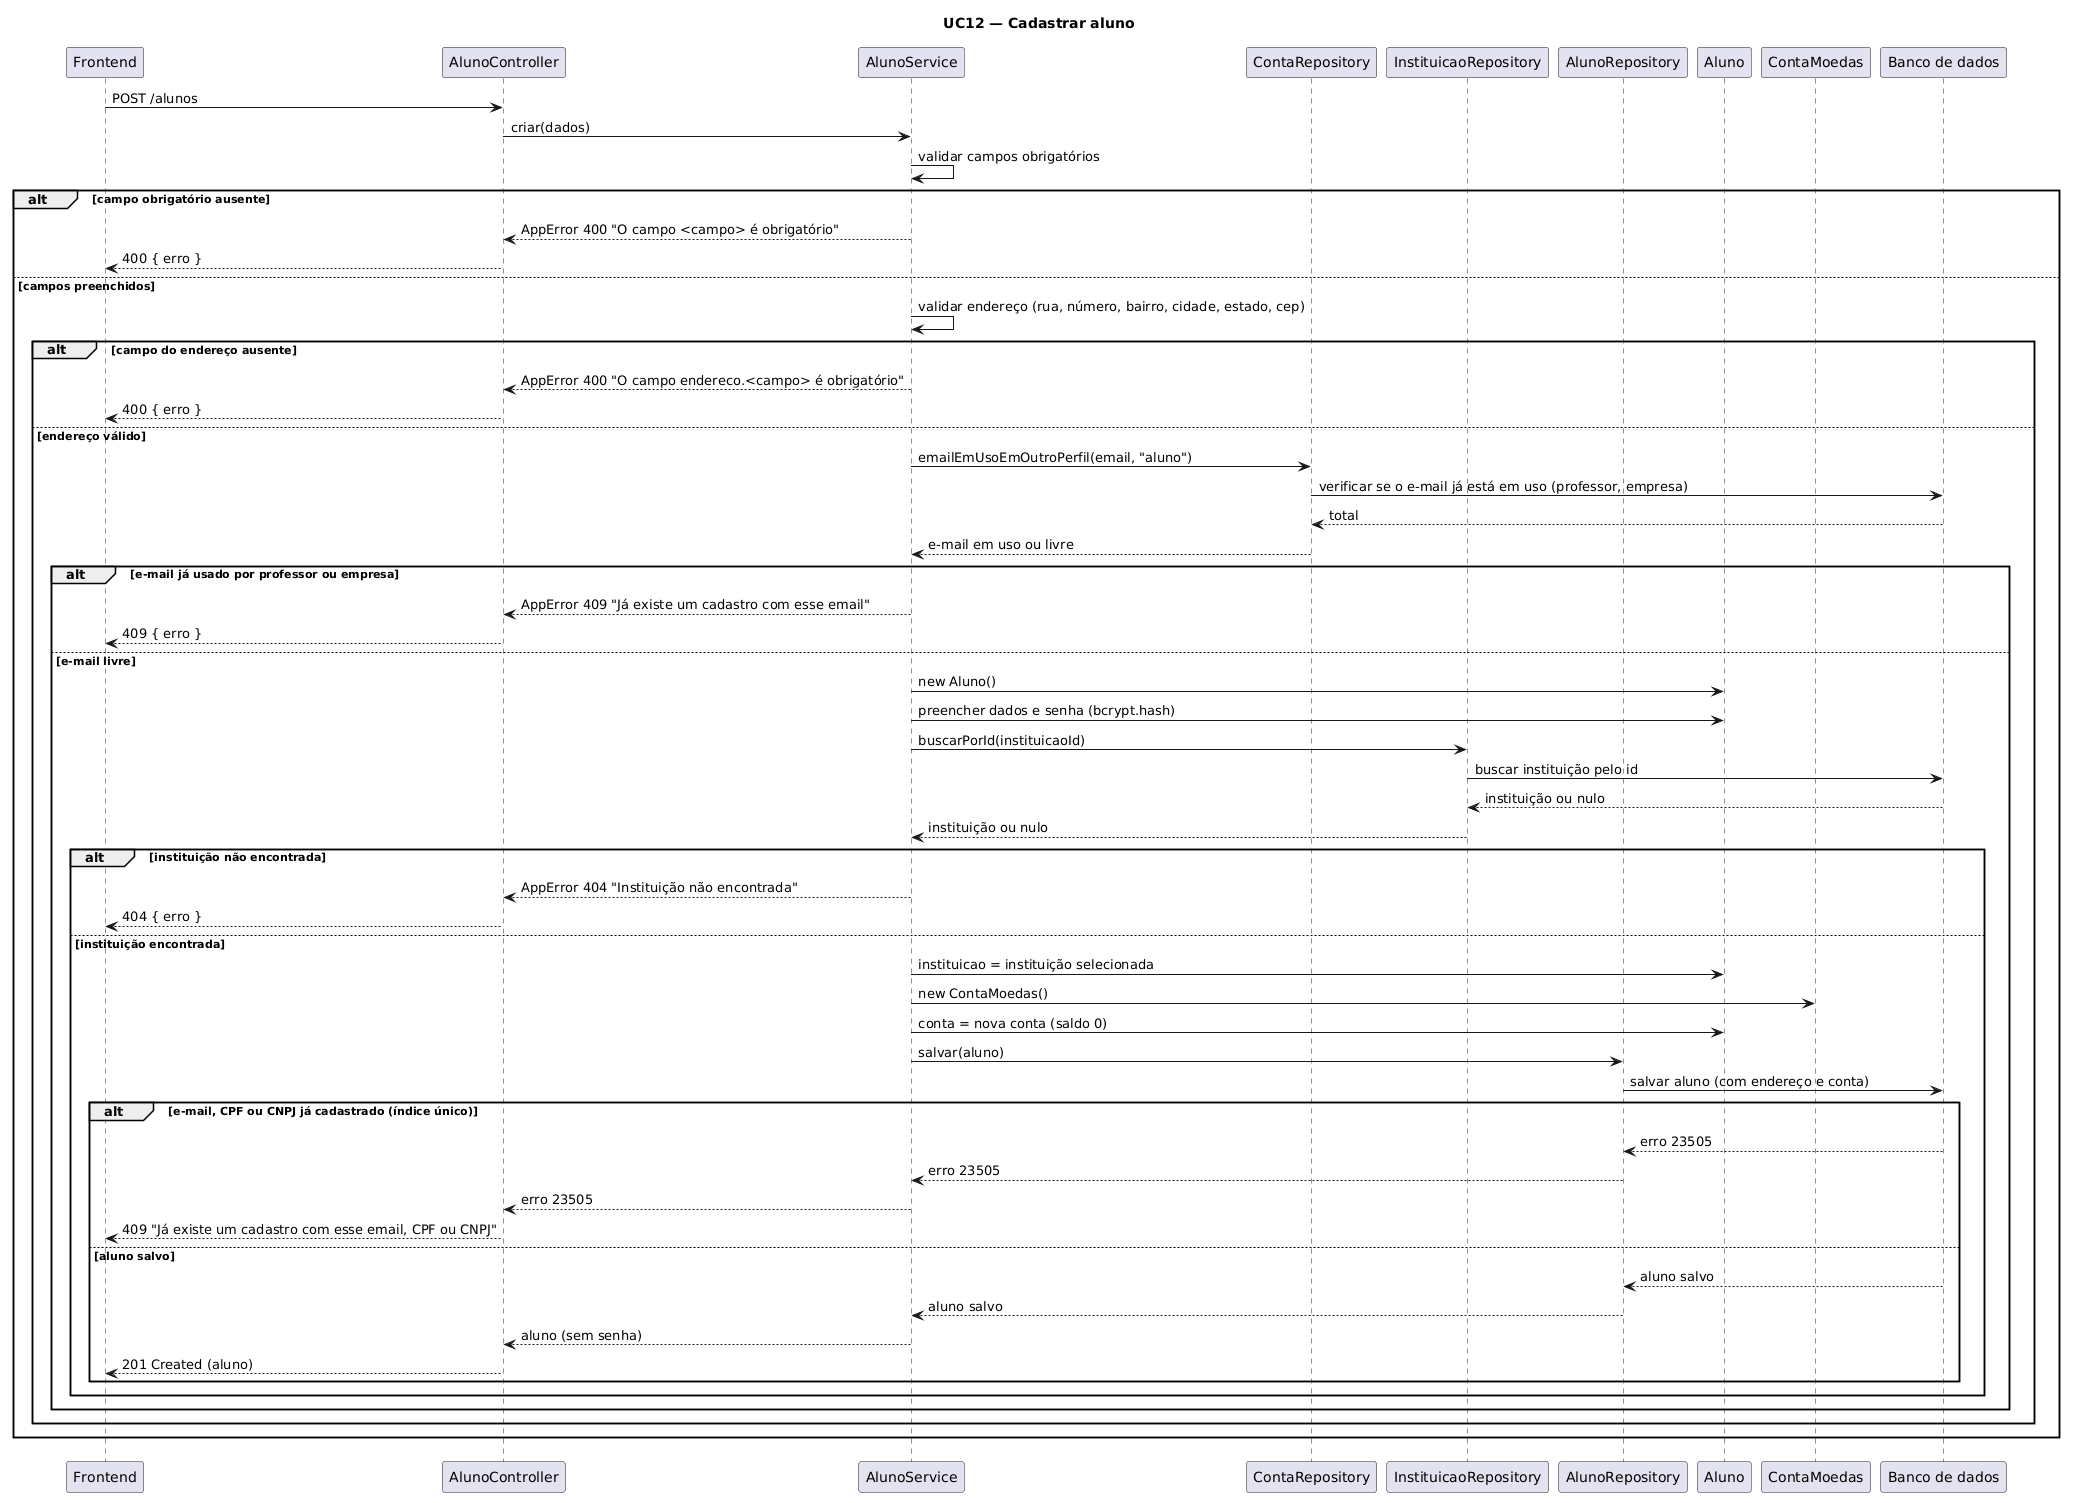

The diagram above was rendered by PlantUML. Its source (embedded in the PNG):
@startuml
title UC12 — Cadastrar aluno

participant Frontend
participant AlunoController
participant AlunoService
participant ContaRepository
participant InstituicaoRepository
participant AlunoRepository
participant "Aluno" as AlunoClasse
participant "ContaMoedas" as ContaClasse
participant "Banco de dados" as BD

Frontend -> AlunoController : POST /alunos
AlunoController -> AlunoService : criar(dados)
AlunoService -> AlunoService : validar campos obrigatórios
alt campo obrigatório ausente
  AlunoService --> AlunoController : AppError 400 "O campo <campo> é obrigatório"
  AlunoController --> Frontend : 400 { erro }
else campos preenchidos
  AlunoService -> AlunoService : validar endereço (rua, número, bairro, cidade, estado, cep)
  alt campo do endereço ausente
    AlunoService --> AlunoController : AppError 400 "O campo endereco.<campo> é obrigatório"
    AlunoController --> Frontend : 400 { erro }
  else endereço válido
    AlunoService -> ContaRepository : emailEmUsoEmOutroPerfil(email, "aluno")
    ContaRepository -> BD : verificar se o e-mail já está em uso (professor, empresa)
    BD --> ContaRepository : total
    ContaRepository --> AlunoService : e-mail em uso ou livre
    alt e-mail já usado por professor ou empresa
      AlunoService --> AlunoController : AppError 409 "Já existe um cadastro com esse email"
      AlunoController --> Frontend : 409 { erro }
    else e-mail livre
      AlunoService -> AlunoClasse : new Aluno()
      AlunoService -> AlunoClasse : preencher dados e senha (bcrypt.hash)
      AlunoService -> InstituicaoRepository : buscarPorId(instituicaoId)
      InstituicaoRepository -> BD : buscar instituição pelo id
      BD --> InstituicaoRepository : instituição ou nulo
      InstituicaoRepository --> AlunoService : instituição ou nulo
      alt instituição não encontrada
        AlunoService --> AlunoController : AppError 404 "Instituição não encontrada"
        AlunoController --> Frontend : 404 { erro }
      else instituição encontrada
        AlunoService -> AlunoClasse : instituicao = instituição selecionada
        AlunoService -> ContaClasse : new ContaMoedas()
        AlunoService -> AlunoClasse : conta = nova conta (saldo 0)
        AlunoService -> AlunoRepository : salvar(aluno)
        AlunoRepository -> BD : salvar aluno (com endereço e conta)
        alt e-mail, CPF ou CNPJ já cadastrado (índice único)
          BD --> AlunoRepository : erro 23505
          AlunoRepository --> AlunoService : erro 23505
          AlunoService --> AlunoController : erro 23505
          AlunoController --> Frontend : 409 "Já existe um cadastro com esse email, CPF ou CNPJ"
        else aluno salvo
          BD --> AlunoRepository : aluno salvo
          AlunoRepository --> AlunoService : aluno salvo
          AlunoService --> AlunoController : aluno (sem senha)
          AlunoController --> Frontend : 201 Created (aluno)
        end
      end
    end
  end
end
@enduml